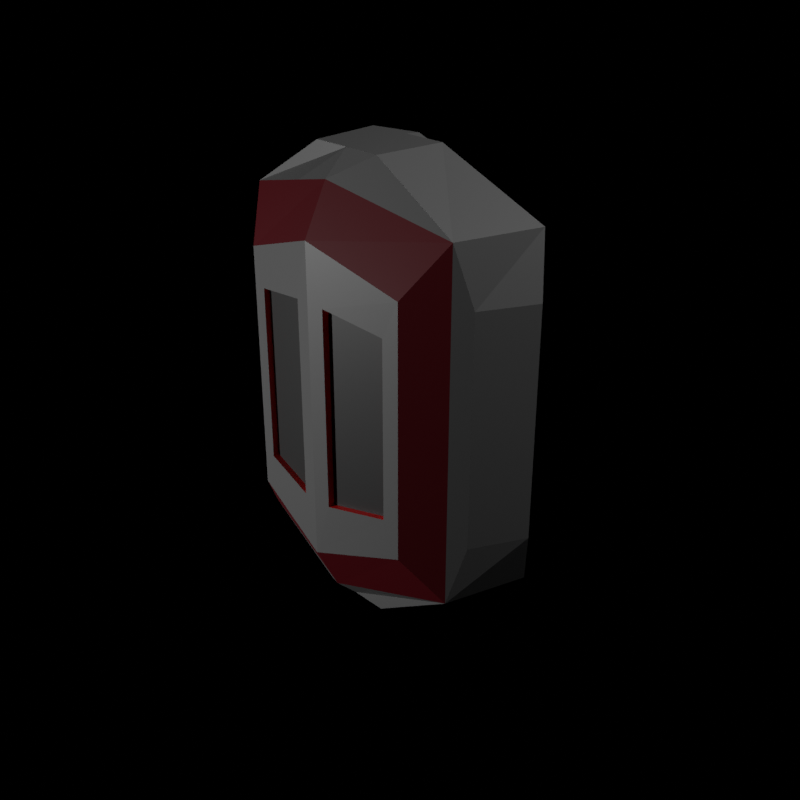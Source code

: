 # Source: expansion_bay.blend  (saved by Blender 2.93.21; exported with 4.5.12 LTS)
import bpy
from mathutils import Matrix  # noqa: F401  (used for matrix-valued properties, if any)

bpy.ops.wm.read_factory_settings(use_empty=True)
scene = bpy.context.scene
scene.name = 'Scene'

# ---- collections
col_collection = bpy.data.collections.new('Collection'); scene.collection.children.link(col_collection)

# ---- images (referenced by path relative to the original .blend; pixels are not part of the script)
import os
ASSET_DIR = os.environ.get("B2B_ASSET_DIR", "")  # directory of the original .blend (textures are referenced by path, not embedded)
HERE = os.path.dirname(os.path.abspath(__file__))  # packed textures are extracted next to this script under _unpacked/

def load_image(name, relpath, width, height, colorspace="sRGB"):
    """Load a texture the original file referenced (path relative to the .blend, or extracted next to this script)."""
    p = next((c for c in (os.path.join(HERE, relpath), os.path.join(ASSET_DIR, relpath)) if relpath and os.path.exists(c)), "")
    if p:
        img = bpy.data.images.load(p, check_existing=True)
        img.name = name
    else:  # same state as the original file: an image datablock whose file is absent (Cycles renders it pink)
        img = bpy.data.images.new(name, width, height)
        img.source = "FILE"
        img.filepath = "//" + (relpath or name)
    img.colorspace_settings.name = colorspace
    return img
img_skin = load_image('skin', 'expansion_bay.png', 1024, 1024, 'sRGB')

# ---- materials (node trees are filled in below, after node groups)
mat_material_001 = bpy.data.materials.new('Material.001')
mat_material_004 = bpy.data.materials.new('Material.004')
mat_material_003 = bpy.data.materials.new('Material.003')
mat_material_005 = bpy.data.materials.new('Material.005')

# ---- material node trees
mat_material_001.use_nodes = True; mat_material_001.node_tree.nodes.clear()
_N = mat_material_001.node_tree.nodes; _L = mat_material_001.node_tree.links
n0 = _N.new('ShaderNodeBsdfPrincipled'); n0.name = 'Principled BSDF'; n0.location = (10, 300)
n0.distribution = 'GGX'
n0.subsurface_method = 'BURLEY'
n0.inputs[0].default_value = (0.1107, 0.1107, 0.1107, 1.0)
n0.inputs[3].default_value = 1.45
n0.inputs[27].default_value = (0.0, 0.0, 0.0, 1.0)
n0.inputs[28].default_value = 1.0
n1 = _N.new('ShaderNodeOutputMaterial'); n1.name = 'Material Output'; n1.location = (300, 300)
n2 = _N.new('ShaderNodeTexImage'); n2.name = 'Image Texture'; n2.location = (512, 189)
n2.image = img_skin
n3 = _N.new('ShaderNodeUVMap'); n3.name = 'UV Map'; n3.location = (307, 49)
n3.from_instancer = True
_L.new(n0.outputs[0], n1.inputs[0])
_L.new(n3.outputs[0], n2.inputs[0])
n1.is_active_output = True
mat_material_004.use_nodes = True; mat_material_004.node_tree.nodes.clear()
_N = mat_material_004.node_tree.nodes; _L = mat_material_004.node_tree.links
n0 = _N.new('ShaderNodeBsdfPrincipled'); n0.name = 'Principled BSDF'; n0.location = (10, 300)
n0.distribution = 'GGX'
n0.subsurface_method = 'BURLEY'
n0.inputs[0].default_value = (0.02365, 0.02365, 0.02365, 1.0)
n0.inputs[3].default_value = 1.45
n0.inputs[27].default_value = (0.0, 0.0, 0.0, 1.0)
n0.inputs[28].default_value = 1.0
n1 = _N.new('ShaderNodeOutputMaterial'); n1.name = 'Material Output'; n1.location = (300, 300)
n2 = _N.new('ShaderNodeTexImage'); n2.name = 'Image Texture'; n2.location = (512, 189)
n2.image = img_skin
n3 = _N.new('ShaderNodeUVMap'); n3.name = 'UV Map'; n3.location = (307, 49)
n3.from_instancer = True
_L.new(n0.outputs[0], n1.inputs[0])
_L.new(n3.outputs[0], n2.inputs[0])
n1.is_active_output = True
mat_material_003.use_nodes = True; mat_material_003.node_tree.nodes.clear()
_N = mat_material_003.node_tree.nodes; _L = mat_material_003.node_tree.links
n0 = _N.new('ShaderNodeBsdfPrincipled'); n0.name = 'Principled BSDF'; n0.location = (10, 300)
n0.distribution = 'GGX'
n0.subsurface_method = 'BURLEY'
n0.inputs[0].default_value = (0.08333, 0.0007616, 0.003996, 1.0)
n0.inputs[3].default_value = 1.45
n0.inputs[27].default_value = (0.0, 0.0, 0.0, 1.0)
n0.inputs[28].default_value = 1.0
n1 = _N.new('ShaderNodeOutputMaterial'); n1.name = 'Material Output'; n1.location = (300, 300)
n2 = _N.new('ShaderNodeTexImage'); n2.name = 'Image Texture'; n2.location = (512, 189)
n2.image = img_skin
n3 = _N.new('ShaderNodeUVMap'); n3.name = 'UV Map'; n3.location = (307, 49)
n3.from_instancer = True
_L.new(n0.outputs[0], n1.inputs[0])
_L.new(n3.outputs[0], n2.inputs[0])
n1.is_active_output = True
mat_material_005.use_nodes = True; mat_material_005.node_tree.nodes.clear()
_N = mat_material_005.node_tree.nodes; _L = mat_material_005.node_tree.links
n0 = _N.new('ShaderNodeBsdfPrincipled'); n0.name = 'Principled BSDF'; n0.location = (10, 300)
n0.distribution = 'GGX'
n0.subsurface_method = 'BURLEY'
n0.inputs[0].default_value = (0.7939, 0.001949, 0.0, 1.0)
n0.inputs[3].default_value = 1.45
n0.inputs[27].default_value = (0.0, 0.0, 0.0, 1.0)
n0.inputs[28].default_value = 1.0
n1 = _N.new('ShaderNodeOutputMaterial'); n1.name = 'Material Output'; n1.location = (300, 300)
n2 = _N.new('ShaderNodeTexImage'); n2.name = 'Image Texture'; n2.location = (512, 189)
n2.image = img_skin
n3 = _N.new('ShaderNodeUVMap'); n3.name = 'UV Map'; n3.location = (307, 49)
n3.from_instancer = True
_L.new(n0.outputs[0], n1.inputs[0])
_L.new(n3.outputs[0], n2.inputs[0])
n1.is_active_output = True

# ---- world
world_world = bpy.data.worlds.new('World'); scene.world = world_world
world_world.use_nodes = True; world_world.node_tree.nodes.clear()
_N = world_world.node_tree.nodes; _L = world_world.node_tree.links
n0 = _N.new('ShaderNodeOutputWorld'); n0.name = 'World Output'; n0.location = (300, 300)
n1 = _N.new('ShaderNodeBackground'); n1.name = 'Background'; n1.location = (10, 300)
n1.inputs[0].default_value = (0.0, 0.0, 0.0, 1.0)
_L.new(n1.outputs[0], n0.inputs[0])
n0.is_active_output = True
world_world.color = (0.05088, 0.05088, 0.05088)
world_world.use_sun_shadow = False
world_world.sun_shadow_jitter_overblur = 0.0

# ---- cameras
cam_camera = bpy.data.cameras.new('Camera')
cam_camera.clip_end = 100.0
cam_camera.ortho_scale = 7.314

# ---- lights
light_light = bpy.data.lights.new('Light', 'POINT')
light_light.transmission_factor = 0.0
light_light.energy = 1000.0
light_light.shadow_soft_size = 0.1
light_light.shadow_maximum_resolution = 0.006
light_light.use_absolute_resolution = True
light_light_001 = bpy.data.lights.new('Light.001', 'POINT')
light_light_001.transmission_factor = 0.0
light_light_001.energy = 1000.0
light_light_001.shadow_soft_size = 0.1
light_light_001.shadow_maximum_resolution = 0.006
light_light_001.use_absolute_resolution = True

# ---- meshes
me_cube = bpy.data.meshes.new('Cube')
me_cube.from_pydata([(-0.4, -1.043e-07, 0.4), (-0.8535, -0.425, 1.0), (0.4, -3.179e-09, 0.4), (0.8535, -0.425, 1.0), (-0.4, 3.179e-09, -0.4), (-0.8535, -0.425, -1.0), (0.4, 1.043e-07, -0.4), (0.8535, -0.425, -1.0), (-0.7222, -0.9104, 1.0), (0.7222, -0.9104, 1.0), (-0.7222, -0.9104, -1.0), (0.7222, -0.9104, -1.0), (-2.98e-08, -5.374e-08, 0.4), (0.0, -0.425, 1.3), (2.98e-08, 5.374e-08, -0.4), (9.537e-08, -0.425, -1.3), (2.861e-07, -1.05, 1.176), (2.861e-07, -1.05, -1.176), (1.907e-07, -1.189, 0.9), (0.5549, -1.096, 0.7167), (0.5549, -1.096, -0.7167), (2.861e-07, -1.189, -0.9), (-0.5549, -1.096, -0.7167), (-0.5549, -1.096, 0.7167), (0.9388, -0.514, 0.661), (0.9388, -0.514, -0.661), (-0.9388, -0.514, -0.661), (-0.9388, -0.514, 0.661), (0.792, -0.8252, 0.661), (0.792, -0.8252, -0.661), (-0.792, -0.8252, -0.661), (-0.792, -0.8252, 0.661), (0.0, -0.5113, 1.308), (0.252, -0.5113, 1.308), (1.907e-07, -0.5112, -1.308), (-0.252, -0.5112, -1.308), (9.537e-08, -0.9138, 1.308), (0.2185, -0.9138, 1.308), (1.907e-07, -0.9137, -1.308), (-0.2185, -0.9137, -1.308), (0.2185, -0.9137, -1.308), (0.252, -0.5112, -1.308), (-0.252, -0.5113, 1.308), (-0.2185, -0.9138, 1.308), (0.09635, -1.174, 0.5694), (0.4624, -1.111, 0.5083), (0.4624, -1.111, -0.5083), (0.09635, -1.174, -0.5694), (-0.09635, -1.174, -0.5694), (-0.4624, -1.111, -0.5083), (-0.4624, -1.111, 0.5083), (-0.09635, -1.174, 0.5694), (0.09635, -1.136, 0.5694), (0.4624, -1.074, 0.5083), (0.4624, -1.074, -0.5083), (0.09635, -1.136, -0.5694), (-0.09635, -1.136, -0.5694), (-0.4624, -1.074, -0.5083), (-0.4624, -1.074, 0.5083), (-0.09635, -1.136, 0.5694), (-0.5908, -0.3216, 0.854), (0.5908, -0.3216, 0.854), (0.5908, -0.3216, -0.854), (-0.5908, -0.3216, -0.854), (6.313e-08, -0.3216, -1.081), (-5.767e-09, -0.3216, 1.081)], [], [(65, 13, 3, 61), (61, 3, 7, 62), (64, 15, 5, 63), (63, 5, 1, 60), (12, 14, 4, 0), (3, 9, 28, 24), (10, 17, 21, 22), (16, 9, 37, 36), (5, 15, 34, 35), (5, 10, 30, 26), (11, 17, 38, 40), (10, 5, 35, 39), (17, 11, 20, 21), (2, 6, 14, 12), (62, 7, 15, 64), (60, 1, 13, 65), (23, 22, 49, 50), (21, 20, 46, 47), (9, 16, 18, 19), (8, 10, 22, 23), (16, 8, 23, 18), (11, 9, 19, 20), (25, 24, 28, 29), (27, 26, 30, 31), (7, 3, 24, 25), (8, 1, 27, 31), (11, 7, 25, 29), (10, 8, 31, 30), (9, 11, 29, 28), (1, 5, 26, 27), (34, 41, 40, 38), (32, 42, 43, 36), (33, 32, 36, 37), (35, 34, 38, 39), (3, 13, 32, 33), (1, 8, 43, 42), (9, 3, 33, 37), (15, 7, 41, 34), (7, 11, 40, 41), (8, 16, 36, 43), (17, 10, 39, 38), (13, 1, 42, 32), (51, 50, 58, 59), (20, 19, 45, 46), (18, 21, 47, 44), (19, 18, 44, 45), (46, 45, 53, 54), (21, 18, 51, 48), (18, 23, 50, 51), (22, 21, 48, 49), (54, 53, 52, 55), (56, 59, 58, 57), (49, 48, 56, 57), (47, 46, 54, 55), (48, 51, 59, 56), (45, 44, 52, 53), (50, 49, 57, 58), (44, 47, 55, 52), (0, 60, 65, 12), (6, 62, 64, 14), (4, 63, 60, 0), (14, 64, 63, 4), (2, 61, 62, 6), (12, 65, 61, 2)])
me_cube.polygons.foreach_set('material_index', [0, 0, 0, 0, 0, 0, 2, 0, 0, 0, 0, 0, 2, 0, 0, 0, 0, 0, 2, 2, 2, 2, 0, 0, 0, 0, 0, 0, 0, 0, 0, 0, 0, 0, 0, 0, 0, 0, 0, 0, 0, 0, 3, 0, 0, 0, 3, 0, 0, 0, 1, 1, 3, 3, 3, 3, 3, 3, 0, 0, 0, 0, 0, 0])
_uv = me_cube.uv_layers.new(name='UVMap')
_uv.uv.foreach_set('vector', [0.1936, 0.04775, 0.1937, 0.0002873, 0.3884, 0.0699, 0.3602, 0.1004, 0.3602, 0.1004, 0.3884, 0.0699, 0.3884, 0.4793, 0.3606, 0.4483, 0.195, 0.5001, 0.195, 0.5476, 0.0002873, 0.478, 0.02852, 0.4475, 0.02852, 0.4475, 0.0002873, 0.478, 0.0002874, 0.06854, 0.02805, 0.09957, 0.1934, 0.1953, 0.1953, 0.3526, 0.1163, 0.3527, 0.1144, 0.1961, 0.3562, 0.9619, 0.1869, 0.9611, 0.2338, 0.8835, 0.3252, 0.8846, 0.3956, 0.0468, 0.5798, 0.0002873, 0.5794, 0.07273, 0.4368, 0.1158, 0.0002873, 0.7447, 0.02715, 0.5723, 0.05368, 0.6917, 0.05158, 0.7446, 0.8727, 0.5058, 0.8701, 0.702, 0.8445, 0.7018, 0.84, 0.6392, 0.9323, 0.4141, 0.763, 0.4132, 0.8098, 0.3357, 0.9013, 0.3367, 0.7144, 0.8738, 0.6866, 0.7023, 0.7379, 0.7022, 0.7406, 0.7541, 0.7135, 0.5299, 0.8727, 0.5058, 0.84, 0.6392, 0.74, 0.6493, 0.5798, 0.0002873, 0.7624, 0.04886, 0.7222, 0.1173, 0.5794, 0.07273, 0.2724, 0.1951, 0.2743, 0.3518, 0.1953, 0.3526, 0.1934, 0.1953, 0.3606, 0.4483, 0.3884, 0.4793, 0.195, 0.5476, 0.195, 0.5001, 0.02805, 0.09957, 0.0002874, 0.06854, 0.1937, 0.0002873, 0.1936, 0.04775, 0.389, 0.8332, 0.389, 0.5429, 0.4137, 0.5851, 0.4137, 0.791, 0.5375, 0.5058, 0.686, 0.5429, 0.6613, 0.5851, 0.5623, 0.5727, 0.7624, 0.4599, 0.5745, 0.5052, 0.5749, 0.4314, 0.7201, 0.3903, 0.389, 0.4575, 0.3956, 0.0468, 0.4368, 0.1158, 0.43, 0.3885, 0.5745, 0.5052, 0.389, 0.4575, 0.43, 0.3885, 0.5749, 0.4314, 0.7624, 0.04886, 0.7624, 0.4599, 0.7201, 0.3903, 0.7222, 0.1173, 0.3261, 0.6258, 0.3252, 0.8846, 0.2338, 0.8835, 0.2366, 0.6282, 0.9022, 0.07792, 0.9013, 0.3367, 0.8098, 0.3357, 0.8126, 0.08029, 0.3562, 0.5482, 0.3562, 0.9619, 0.3252, 0.8846, 0.3261, 0.6258, 0.7635, 0.003636, 0.9323, 0.0002873, 0.9022, 0.07792, 0.8126, 0.08029, 0.1874, 0.5515, 0.3562, 0.5482, 0.3261, 0.6258, 0.2366, 0.6282, 0.763, 0.4132, 0.7635, 0.003636, 0.8126, 0.08029, 0.8098, 0.3357, 0.1869, 0.9611, 0.1874, 0.5515, 0.2366, 0.6282, 0.2338, 0.8835, 0.9323, 0.0002873, 0.9323, 0.4141, 0.9013, 0.3367, 0.9022, 0.07792, 0.4977, 0.9348, 0.4977, 0.9986, 0.389, 0.9901, 0.389, 0.9348, 0.4982, 0.9348, 0.4982, 0.871, 0.607, 0.8794, 0.607, 0.9348, 0.4982, 0.9986, 0.4982, 0.9348, 0.607, 0.9348, 0.607, 0.9901, 0.4977, 0.871, 0.4977, 0.9348, 0.389, 0.9348, 0.389, 0.8794, 0.1863, 0.5482, 0.1837, 0.7444, 0.1582, 0.7442, 0.1537, 0.6816, 0.1863, 0.9409, 0.0281, 0.9162, 0.05431, 0.7965, 0.1535, 0.8081, 0.02715, 0.5723, 0.1863, 0.5482, 0.1537, 0.6816, 0.05368, 0.6917, 0.8701, 0.702, 0.8727, 0.8985, 0.8398, 0.7657, 0.8445, 0.7018, 0.8727, 0.8985, 0.7144, 0.8738, 0.7406, 0.7541, 0.8398, 0.7657, 0.0281, 0.9162, 0.0002873, 0.7447, 0.05158, 0.7446, 0.05431, 0.7965, 0.6866, 0.7023, 0.7135, 0.5299, 0.74, 0.6493, 0.7379, 0.7022, 0.1837, 0.7444, 0.1863, 0.9409, 0.1535, 0.8081, 0.1582, 0.7442, 0.9997, 0.9731, 0.8732, 0.9713, 0.8836, 0.9571, 0.987, 0.9617, 0.686, 0.5429, 0.686, 0.8332, 0.6613, 0.791, 0.6613, 0.5851, 0.5375, 0.8704, 0.5375, 0.5058, 0.5623, 0.5727, 0.5623, 0.8034, 0.686, 0.8332, 0.5375, 0.8704, 0.5623, 0.8034, 0.6613, 0.791, 0.8732, 0.7374, 0.8754, 0.5237, 0.8883, 0.537, 0.8836, 0.7231, 0.5375, 0.5058, 0.5375, 0.8704, 0.5127, 0.8034, 0.5127, 0.5727, 0.5375, 0.8704, 0.389, 0.8332, 0.4137, 0.791, 0.5127, 0.8034, 0.389, 0.5429, 0.5375, 0.5058, 0.5127, 0.5727, 0.4137, 0.5851, 0.8836, 0.7231, 0.8883, 0.537, 0.9897, 0.5178, 0.987, 0.7278, 0.9897, 0.7517, 0.987, 0.9617, 0.8836, 0.9571, 0.8883, 0.7709, 0.8754, 0.7577, 0.9997, 0.7397, 0.9897, 0.7517, 0.8883, 0.7709, 0.9997, 0.7391, 0.8732, 0.7374, 0.8836, 0.7231, 0.987, 0.7278, 0.9997, 0.7397, 0.9997, 0.9731, 0.987, 0.9617, 0.9897, 0.7517, 0.8754, 0.5237, 0.9997, 0.5058, 0.9897, 0.5178, 0.8883, 0.537, 0.8732, 0.9713, 0.8754, 0.7577, 0.8883, 0.7709, 0.8836, 0.9571, 0.9997, 0.5058, 0.9997, 0.7391, 0.987, 0.7278, 0.9897, 0.5178, 0.1144, 0.1961, 0.02805, 0.09957, 0.1936, 0.04775, 0.1934, 0.1953, 0.2743, 0.3518, 0.3606, 0.4483, 0.195, 0.5001, 0.1953, 0.3526, 0.1163, 0.3527, 0.02852, 0.4475, 0.02805, 0.09957, 0.1144, 0.1961, 0.1953, 0.3526, 0.195, 0.5001, 0.02852, 0.4475, 0.1163, 0.3527, 0.2724, 0.1951, 0.3602, 0.1004, 0.3606, 0.4483, 0.2743, 0.3518, 0.1934, 0.1953, 0.1936, 0.04775, 0.3602, 0.1004, 0.2724, 0.1951])
me_cube.materials.append(mat_material_001)
me_cube.materials.append(mat_material_004)
me_cube.materials.append(mat_material_003)
me_cube.materials.append(mat_material_005)
me_cube.use_remesh_fix_poles = True
me_cube.use_remesh_preserve_attributes = False
me_cube.update()

# ---- objects
ob_light = bpy.data.objects.new('Light', light_light)
ob_camera = bpy.data.objects.new('Camera', cam_camera)
ob_cube = bpy.data.objects.new('Cube', me_cube)
ob_light_001 = bpy.data.objects.new('Light.001', light_light_001)

# ---- transforms, parenting, visibility, modifiers, constraints
ob_light.location = (4.076, 1.005, 5.904)
ob_light.rotation_euler = (0.6503, 0.05522, 1.866)
ob_light.lock_rotations_4d = False
ob_light.empty_display_type = 'ARROWS'
ob_light.color = (0.0, 0.0, 0.0, 0.0)
ob_light.lineart.crease_threshold = 0.0
ob_camera.location = (4.052, -4.378, 2.598)
ob_camera.rotation_euler = (1.109, 0.0, 0.8149)
ob_camera.lock_rotations_4d = False
ob_camera.empty_display_type = 'ARROWS'
ob_camera.color = (0.0, 0.0, 0.0, 0.0)
ob_camera.display_type = 'WIRE'
ob_camera.lineart.crease_threshold = 0.0
ob_cube.location = (0.0, 0.0, 0.0)
ob_light_001.location = (-2.931, -6.614, 0.0648)
ob_light_001.rotation_euler = (0.6503, 0.05522, 1.866)
ob_light_001.lock_rotations_4d = False
ob_light_001.empty_display_type = 'ARROWS'
ob_light_001.color = (0.0, 0.0, 0.0, 0.0)
ob_light_001.lineart.crease_threshold = 0.0

# ---- collection membership
col_collection.objects.link(ob_light)
col_collection.objects.link(ob_camera)
col_collection.objects.link(ob_cube)
col_collection.objects.link(ob_light_001)

# ---- scene / render settings (as saved in the file)
scene.camera = ob_camera
scene.frame_start = 1; scene.frame_end = 250; scene.frame_set(1)
scene.render.engine = 'CYCLES'
scene.render.resolution_x = 128
scene.render.resolution_y = 128
scene.cycles.use_denoising = False
scene.cycles.samples = 128
scene.cycles.sampling_pattern = 'TABULATED_SOBOL'
scene.cycles.use_adaptive_sampling = False
scene.cycles.use_light_tree = False
scene.cycles.bake_type = 'DIFFUSE'
scene.view_settings.view_transform = 'Standard'
bpy.context.view_layer.update()
